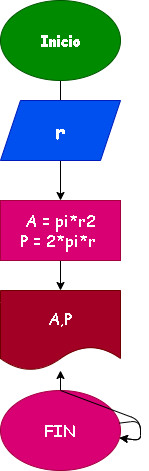

The diagram above was exported from draw.io. Its source (the exported page's mxGraphModel, read from the mxfile embedded in the PNG):
<mxGraphModel dx="648" dy="357" grid="1" gridSize="10" guides="1" tooltips="1" connect="1" arrows="1" fold="1" page="1" pageScale="1" pageWidth="827" pageHeight="1169" math="0" shadow="0">
  <root>
    <mxCell id="0" />
    <mxCell id="1" parent="0" />
    <mxCell id="4" style="edgeStyle=none;html=1;exitX=0.5;exitY=1;exitDx=0;exitDy=0;entryX=0.5;entryY=1;entryDx=0;entryDy=0;" edge="1" parent="1" source="2" target="3">
      <mxGeometry relative="1" as="geometry" />
    </mxCell>
    <mxCell id="2" value="Inicio" style="ellipse;whiteSpace=wrap;html=1;fillColor=#008a00;fontColor=#ffffff;strokeColor=#005700;fontFamily=Comic Sans MS;fontStyle=1;fontSize=16;" vertex="1" parent="1">
      <mxGeometry x="270" y="150" width="120" height="80" as="geometry" />
    </mxCell>
    <mxCell id="7" style="edgeStyle=none;html=1;exitX=0.5;exitY=1;exitDx=0;exitDy=0;entryX=0.5;entryY=0;entryDx=0;entryDy=0;fontFamily=Comic Sans MS;fontSize=16;" edge="1" parent="1" source="3" target="5">
      <mxGeometry relative="1" as="geometry" />
    </mxCell>
    <mxCell id="3" value="r" style="shape=parallelogram;perimeter=parallelogramPerimeter;whiteSpace=wrap;html=1;fixedSize=1;rotation=0;fillColor=#0050ef;fontColor=#ffffff;strokeColor=#001DBC;fontFamily=Comic Sans MS;fontStyle=1;fontSize=20;" vertex="1" parent="1">
      <mxGeometry x="270" y="250" width="120" height="60" as="geometry" />
    </mxCell>
    <mxCell id="8" style="edgeStyle=none;html=1;exitX=0.5;exitY=1;exitDx=0;exitDy=0;entryX=0.5;entryY=0;entryDx=0;entryDy=0;fontFamily=Comic Sans MS;fontSize=16;" edge="1" parent="1" source="5" target="6">
      <mxGeometry relative="1" as="geometry" />
    </mxCell>
    <mxCell id="5" value="A = pi*r2&lt;br&gt;P = 2*pi*r&amp;nbsp;" style="rounded=0;whiteSpace=wrap;html=1;fontFamily=Comic Sans MS;fontSize=16;fillColor=#d80073;fontColor=#ffffff;strokeColor=#A50040;" vertex="1" parent="1">
      <mxGeometry x="270" y="350" width="120" height="60" as="geometry" />
    </mxCell>
    <mxCell id="6" value="A,P" style="shape=document;whiteSpace=wrap;html=1;boundedLbl=1;fontFamily=Comic Sans MS;fontSize=16;fillColor=#a20025;fontColor=#ffffff;strokeColor=#6F0000;" vertex="1" parent="1">
      <mxGeometry x="270" y="440" width="120" height="80" as="geometry" />
    </mxCell>
    <mxCell id="10" style="edgeStyle=none;html=1;exitX=0.5;exitY=0;exitDx=0;exitDy=0;fontFamily=Comic Sans MS;fontSize=16;" edge="1" parent="1" source="9" target="6">
      <mxGeometry relative="1" as="geometry" />
    </mxCell>
    <mxCell id="9" value="FIN" style="ellipse;whiteSpace=wrap;html=1;fontFamily=Comic Sans MS;fontSize=16;fillColor=#d80073;fontColor=#ffffff;strokeColor=#A50040;" vertex="1" parent="1">
      <mxGeometry x="270" y="540" width="120" height="80" as="geometry" />
    </mxCell>
    <mxCell id="11" style="edgeStyle=none;html=1;fontFamily=Comic Sans MS;fontSize=16;" edge="1" parent="1" source="9" target="9">
      <mxGeometry relative="1" as="geometry" />
    </mxCell>
    <mxCell id="12" style="edgeStyle=none;html=1;exitX=0.5;exitY=0;exitDx=0;exitDy=0;fontFamily=Comic Sans MS;fontSize=16;" edge="1" parent="1" source="9" target="9">
      <mxGeometry relative="1" as="geometry" />
    </mxCell>
  </root>
</mxGraphModel>